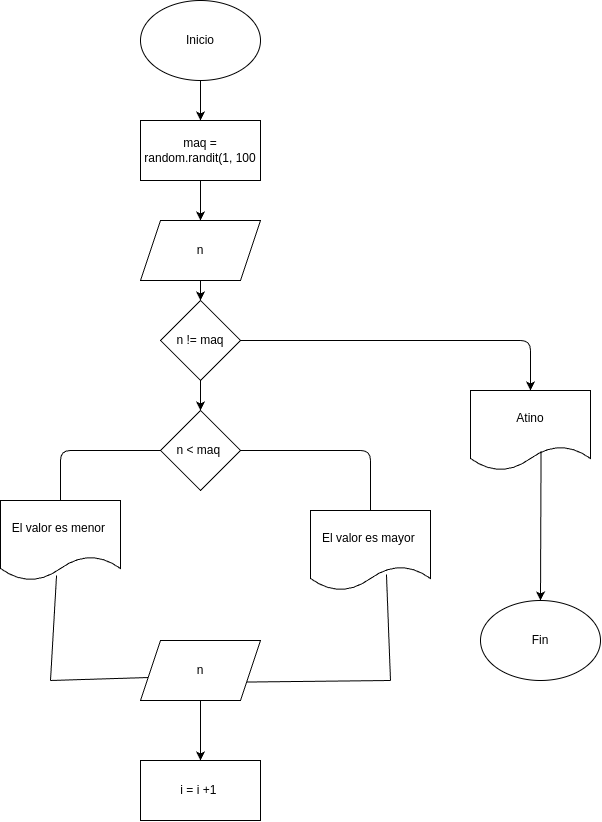

The diagram above was exported from draw.io. Its source (the exported page's mxGraphModel, read from the mxfile embedded in the PNG):
<mxGraphModel dx="700" dy="653" grid="1" gridSize="10" guides="1" tooltips="1" connect="1" arrows="1" fold="1" page="1" pageScale="1" pageWidth="1200" pageHeight="1920" math="0" shadow="0">
  <root>
    <mxCell id="0" />
    <mxCell id="1" parent="0" />
    <mxCell id="55" style="edgeStyle=none;html=1;" parent="1" target="52" edge="1">
      <mxGeometry relative="1" as="geometry">
        <mxPoint x="750" y="190" as="sourcePoint" />
      </mxGeometry>
    </mxCell>
    <mxCell id="56" style="edgeStyle=none;html=1;entryX=0.5;entryY=0;entryDx=0;entryDy=0;" parent="1" target="54" edge="1">
      <mxGeometry relative="1" as="geometry">
        <mxPoint x="750" y="270" as="sourcePoint" />
      </mxGeometry>
    </mxCell>
    <mxCell id="57" value="" style="endArrow=none;html=1;entryX=0.5;entryY=1;entryDx=0;entryDy=0;exitX=0.5;exitY=0;exitDx=0;exitDy=0;" parent="1" target="54" edge="1">
      <mxGeometry width="50" height="50" relative="1" as="geometry">
        <mxPoint x="750" y="370" as="sourcePoint" />
        <mxPoint x="740" y="360" as="targetPoint" />
      </mxGeometry>
    </mxCell>
    <mxCell id="61" style="edgeStyle=none;html=1;entryX=0.5;entryY=0;entryDx=0;entryDy=0;" edge="1" parent="1" source="59">
      <mxGeometry relative="1" as="geometry">
        <mxPoint x="780" y="400" as="targetPoint" />
      </mxGeometry>
    </mxCell>
    <mxCell id="59" value="Inicio" style="ellipse;whiteSpace=wrap;html=1;" vertex="1" parent="1">
      <mxGeometry x="720" y="280" width="120" height="80" as="geometry" />
    </mxCell>
    <mxCell id="65" style="edgeStyle=none;html=1;entryX=0.5;entryY=0;entryDx=0;entryDy=0;" edge="1" parent="1" source="62" target="63">
      <mxGeometry relative="1" as="geometry" />
    </mxCell>
    <mxCell id="62" value="maq = random.randit(1, 100" style="rounded=0;whiteSpace=wrap;html=1;" vertex="1" parent="1">
      <mxGeometry x="720" y="400" width="120" height="60" as="geometry" />
    </mxCell>
    <mxCell id="66" style="edgeStyle=none;html=1;" edge="1" parent="1" source="63" target="64">
      <mxGeometry relative="1" as="geometry" />
    </mxCell>
    <mxCell id="63" value="n" style="shape=parallelogram;perimeter=parallelogramPerimeter;whiteSpace=wrap;html=1;fixedSize=1;" vertex="1" parent="1">
      <mxGeometry x="720" y="500" width="120" height="60" as="geometry" />
    </mxCell>
    <mxCell id="74" style="edgeStyle=none;html=1;" edge="1" parent="1" source="64" target="67">
      <mxGeometry relative="1" as="geometry" />
    </mxCell>
    <mxCell id="82" style="edgeStyle=none;html=1;entryX=0.5;entryY=0;entryDx=0;entryDy=0;" edge="1" parent="1" source="64" target="72">
      <mxGeometry relative="1" as="geometry">
        <mxPoint x="1030" y="650" as="targetPoint" />
        <Array as="points">
          <mxPoint x="1110" y="620" />
        </Array>
      </mxGeometry>
    </mxCell>
    <mxCell id="64" value="n != maq" style="rhombus;whiteSpace=wrap;html=1;" vertex="1" parent="1">
      <mxGeometry x="740" y="580" width="80" height="80" as="geometry" />
    </mxCell>
    <mxCell id="67" value="n &amp;lt; maq&amp;nbsp;" style="rhombus;whiteSpace=wrap;html=1;" vertex="1" parent="1">
      <mxGeometry x="740" y="690" width="80" height="80" as="geometry" />
    </mxCell>
    <mxCell id="68" value="El valor es menor&amp;nbsp;" style="shape=document;whiteSpace=wrap;html=1;boundedLbl=1;" vertex="1" parent="1">
      <mxGeometry x="580" y="780" width="120" height="80" as="geometry" />
    </mxCell>
    <mxCell id="69" value="El valor es mayor&amp;nbsp;" style="shape=document;whiteSpace=wrap;html=1;boundedLbl=1;" vertex="1" parent="1">
      <mxGeometry x="890" y="790" width="120" height="80" as="geometry" />
    </mxCell>
    <mxCell id="81" style="edgeStyle=none;html=1;entryX=0.5;entryY=0;entryDx=0;entryDy=0;" edge="1" parent="1" source="70" target="71">
      <mxGeometry relative="1" as="geometry" />
    </mxCell>
    <mxCell id="70" value="n" style="shape=parallelogram;perimeter=parallelogramPerimeter;whiteSpace=wrap;html=1;fixedSize=1;" vertex="1" parent="1">
      <mxGeometry x="720" y="920" width="120" height="60" as="geometry" />
    </mxCell>
    <mxCell id="71" value="i = i +1&amp;nbsp;" style="rounded=0;whiteSpace=wrap;html=1;" vertex="1" parent="1">
      <mxGeometry x="720" y="1040" width="120" height="60" as="geometry" />
    </mxCell>
    <mxCell id="72" value="Atino" style="shape=document;whiteSpace=wrap;html=1;boundedLbl=1;" vertex="1" parent="1">
      <mxGeometry x="1050" y="670" width="120" height="80" as="geometry" />
    </mxCell>
    <mxCell id="73" value="Fin" style="ellipse;whiteSpace=wrap;html=1;" vertex="1" parent="1">
      <mxGeometry x="1060" y="880" width="120" height="80" as="geometry" />
    </mxCell>
    <mxCell id="75" value="" style="endArrow=none;html=1;exitX=0.5;exitY=0;exitDx=0;exitDy=0;entryX=0;entryY=0.5;entryDx=0;entryDy=0;" edge="1" parent="1" source="68" target="67">
      <mxGeometry width="50" height="50" relative="1" as="geometry">
        <mxPoint x="640" y="770" as="sourcePoint" />
        <mxPoint x="690" y="720" as="targetPoint" />
        <Array as="points">
          <mxPoint x="640" y="730" />
        </Array>
      </mxGeometry>
    </mxCell>
    <mxCell id="76" value="" style="endArrow=none;html=1;entryX=1;entryY=0.5;entryDx=0;entryDy=0;" edge="1" parent="1" target="67">
      <mxGeometry width="50" height="50" relative="1" as="geometry">
        <mxPoint x="950" y="790" as="sourcePoint" />
        <mxPoint x="1000" y="740" as="targetPoint" />
        <Array as="points">
          <mxPoint x="950" y="730" />
        </Array>
      </mxGeometry>
    </mxCell>
    <mxCell id="77" value="" style="endArrow=none;html=1;entryX=0.467;entryY=0.938;entryDx=0;entryDy=0;entryPerimeter=0;" edge="1" parent="1" target="68">
      <mxGeometry width="50" height="50" relative="1" as="geometry">
        <mxPoint x="630" y="960" as="sourcePoint" />
        <mxPoint x="660" y="890" as="targetPoint" />
      </mxGeometry>
    </mxCell>
    <mxCell id="78" value="" style="endArrow=none;html=1;entryX=0.067;entryY=0.617;entryDx=0;entryDy=0;entryPerimeter=0;" edge="1" parent="1" target="70">
      <mxGeometry width="50" height="50" relative="1" as="geometry">
        <mxPoint x="630" y="960" as="sourcePoint" />
        <mxPoint x="690" y="910" as="targetPoint" />
      </mxGeometry>
    </mxCell>
    <mxCell id="79" value="" style="endArrow=none;html=1;entryX=0.633;entryY=0.8;entryDx=0;entryDy=0;entryPerimeter=0;" edge="1" parent="1" target="69">
      <mxGeometry width="50" height="50" relative="1" as="geometry">
        <mxPoint x="970" y="960" as="sourcePoint" />
        <mxPoint x="980" y="870" as="targetPoint" />
      </mxGeometry>
    </mxCell>
    <mxCell id="80" value="" style="endArrow=none;html=1;exitX=1;exitY=0.75;exitDx=0;exitDy=0;" edge="1" parent="1" source="70">
      <mxGeometry width="50" height="50" relative="1" as="geometry">
        <mxPoint x="870" y="1000" as="sourcePoint" />
        <mxPoint x="970" y="960" as="targetPoint" />
      </mxGeometry>
    </mxCell>
    <mxCell id="83" value="" style="endArrow=classic;html=1;entryX=0.5;entryY=0;entryDx=0;entryDy=0;exitX=0.588;exitY=0.759;exitDx=0;exitDy=0;exitPerimeter=0;" edge="1" parent="1" source="72" target="73">
      <mxGeometry width="50" height="50" relative="1" as="geometry">
        <mxPoint x="1090" y="830" as="sourcePoint" />
        <mxPoint x="1140" y="780" as="targetPoint" />
      </mxGeometry>
    </mxCell>
  </root>
</mxGraphModel>